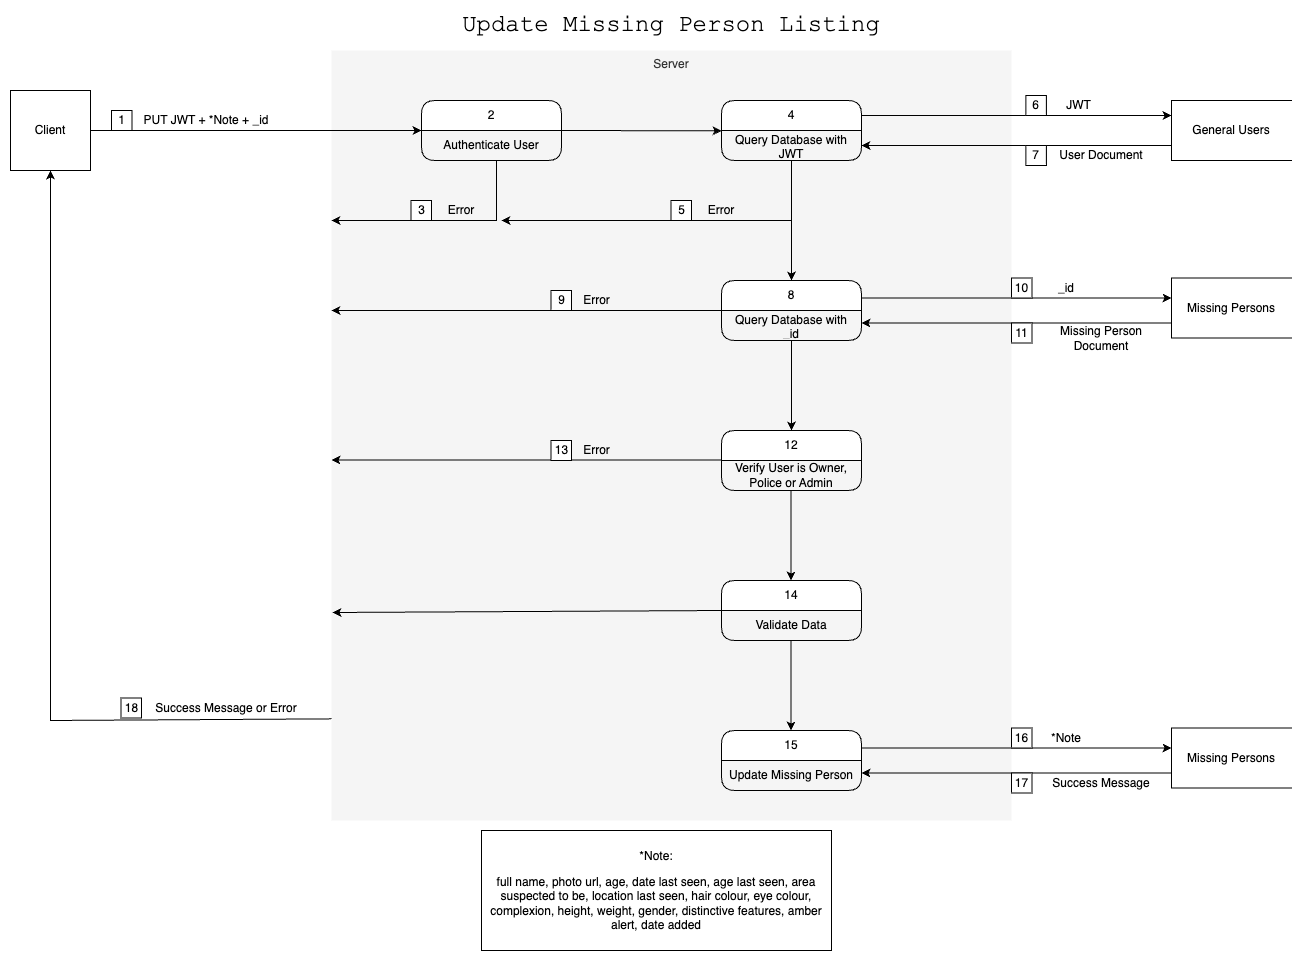

The diagram above was exported from draw.io. Its source (the exported page's mxGraphModel, read from the mxfile embedded in the PNG):
<mxGraphModel dx="1916" dy="655" grid="1" gridSize="10" guides="1" tooltips="1" connect="1" arrows="1" fold="1" page="1" pageScale="1" pageWidth="483" pageHeight="827" math="0" shadow="0">
  <root>
    <mxCell id="0" />
    <mxCell id="1" parent="0" />
    <mxCell id="tK6ZRglcj5WrS91HSLr6-49" value="Server" style="rounded=0;whiteSpace=wrap;html=1;verticalAlign=top;fillColor=#f5f5f5;fontColor=#333333;strokeColor=none;dashed=1;dashPattern=1 4;" vertex="1" parent="1">
      <mxGeometry x="50" y="90" width="680" height="770" as="geometry" />
    </mxCell>
    <mxCell id="tK6ZRglcj5WrS91HSLr6-50" value="&lt;font face=&quot;Courier New&quot; style=&quot;font-size: 24px;&quot;&gt;Update Missing Person Listing&lt;br&gt;&lt;/font&gt;" style="text;html=1;strokeColor=none;fillColor=none;align=center;verticalAlign=middle;whiteSpace=wrap;rounded=0;" vertex="1" parent="1">
      <mxGeometry x="140" y="50" width="500" height="30" as="geometry" />
    </mxCell>
    <mxCell id="tK6ZRglcj5WrS91HSLr6-51" value="1" style="html=1;whiteSpace=wrap;" vertex="1" parent="1">
      <mxGeometry x="-170" y="150" width="20.5" height="20" as="geometry" />
    </mxCell>
    <mxCell id="tK6ZRglcj5WrS91HSLr6-52" value="Client" style="whiteSpace=wrap;html=1;aspect=fixed;" vertex="1" parent="1">
      <mxGeometry x="-271" y="130" width="80" height="80" as="geometry" />
    </mxCell>
    <mxCell id="tK6ZRglcj5WrS91HSLr6-53" value="" style="endArrow=classic;html=1;rounded=0;exitX=1;exitY=0.5;exitDx=0;exitDy=0;entryX=0;entryY=0;entryDx=0;entryDy=0;entryPerimeter=0;" edge="1" parent="1" source="tK6ZRglcj5WrS91HSLr6-52" target="tK6ZRglcj5WrS91HSLr6-55">
      <mxGeometry width="50" height="50" relative="1" as="geometry">
        <mxPoint x="230" y="340" as="sourcePoint" />
        <mxPoint x="30" y="170" as="targetPoint" />
      </mxGeometry>
    </mxCell>
    <mxCell id="tK6ZRglcj5WrS91HSLr6-54" value="2" style="swimlane;fontStyle=0;childLayout=stackLayout;horizontal=1;startSize=30;horizontalStack=0;resizeParent=1;resizeParentMax=0;resizeLast=0;collapsible=1;marginBottom=0;whiteSpace=wrap;html=1;rounded=1;" vertex="1" parent="1">
      <mxGeometry x="140" y="140" width="140" height="60" as="geometry" />
    </mxCell>
    <mxCell id="tK6ZRglcj5WrS91HSLr6-55" value="Authenticate User" style="text;strokeColor=none;fillColor=none;align=center;verticalAlign=middle;spacingLeft=4;spacingRight=4;overflow=hidden;points=[[0,0.5],[1,0.5]];portConstraint=eastwest;rotatable=0;whiteSpace=wrap;html=1;" vertex="1" parent="tK6ZRglcj5WrS91HSLr6-54">
      <mxGeometry y="30" width="140" height="30" as="geometry" />
    </mxCell>
    <mxCell id="tK6ZRglcj5WrS91HSLr6-56" value="General Users" style="shape=partialRectangle;whiteSpace=wrap;html=1;bottom=1;right=0;left=1;top=1;fillColor=none;routingCenterX=-0.5;" vertex="1" parent="1">
      <mxGeometry x="890" y="140" width="120" height="60" as="geometry" />
    </mxCell>
    <mxCell id="tK6ZRglcj5WrS91HSLr6-57" value="Error" style="text;html=1;strokeColor=none;fillColor=none;align=center;verticalAlign=middle;whiteSpace=wrap;rounded=0;" vertex="1" parent="1">
      <mxGeometry x="150" y="235" width="60" height="30" as="geometry" />
    </mxCell>
    <mxCell id="tK6ZRglcj5WrS91HSLr6-58" value="3" style="html=1;whiteSpace=wrap;" vertex="1" parent="1">
      <mxGeometry x="129.5" y="240" width="20.5" height="20" as="geometry" />
    </mxCell>
    <mxCell id="tK6ZRglcj5WrS91HSLr6-59" value="" style="endArrow=classic;html=1;rounded=0;exitX=0.536;exitY=1;exitDx=0;exitDy=0;exitPerimeter=0;" edge="1" parent="1" source="tK6ZRglcj5WrS91HSLr6-55">
      <mxGeometry width="50" height="50" relative="1" as="geometry">
        <mxPoint x="220" y="350" as="sourcePoint" />
        <mxPoint x="50" y="260" as="targetPoint" />
        <Array as="points">
          <mxPoint x="215" y="260" />
        </Array>
      </mxGeometry>
    </mxCell>
    <mxCell id="tK6ZRglcj5WrS91HSLr6-60" value="" style="endArrow=classic;html=1;rounded=0;exitX=1;exitY=0.5;exitDx=0;exitDy=0;entryX=0;entryY=0.011;entryDx=0;entryDy=0;entryPerimeter=0;" edge="1" parent="1" source="tK6ZRglcj5WrS91HSLr6-54" target="tK6ZRglcj5WrS91HSLr6-62">
      <mxGeometry width="50" height="50" relative="1" as="geometry">
        <mxPoint x="220" y="350" as="sourcePoint" />
        <mxPoint x="270" y="300" as="targetPoint" />
      </mxGeometry>
    </mxCell>
    <mxCell id="tK6ZRglcj5WrS91HSLr6-61" value="4" style="swimlane;fontStyle=0;childLayout=stackLayout;horizontal=1;startSize=30;horizontalStack=0;resizeParent=1;resizeParentMax=0;resizeLast=0;collapsible=1;marginBottom=0;whiteSpace=wrap;html=1;rounded=1;" vertex="1" parent="1">
      <mxGeometry x="440" y="140" width="140" height="60" as="geometry" />
    </mxCell>
    <mxCell id="tK6ZRglcj5WrS91HSLr6-62" value="Query Database with JWT" style="text;strokeColor=none;fillColor=none;align=center;verticalAlign=middle;spacingLeft=4;spacingRight=4;overflow=hidden;points=[[0,0.5],[1,0.5]];portConstraint=eastwest;rotatable=0;whiteSpace=wrap;html=1;" vertex="1" parent="tK6ZRglcj5WrS91HSLr6-61">
      <mxGeometry y="30" width="140" height="30" as="geometry" />
    </mxCell>
    <mxCell id="tK6ZRglcj5WrS91HSLr6-63" value="" style="endArrow=classic;html=1;rounded=0;entryX=0;entryY=0.25;entryDx=0;entryDy=0;exitX=1;exitY=0.25;exitDx=0;exitDy=0;" edge="1" parent="1" source="tK6ZRglcj5WrS91HSLr6-61" target="tK6ZRglcj5WrS91HSLr6-56">
      <mxGeometry width="50" height="50" relative="1" as="geometry">
        <mxPoint x="580" y="170" as="sourcePoint" />
        <mxPoint x="270" y="310" as="targetPoint" />
      </mxGeometry>
    </mxCell>
    <mxCell id="tK6ZRglcj5WrS91HSLr6-64" value="" style="endArrow=classic;html=1;rounded=0;exitX=0;exitY=0.75;exitDx=0;exitDy=0;entryX=1;entryY=0.5;entryDx=0;entryDy=0;" edge="1" parent="1" source="tK6ZRglcj5WrS91HSLr6-56" target="tK6ZRglcj5WrS91HSLr6-62">
      <mxGeometry width="50" height="50" relative="1" as="geometry">
        <mxPoint x="220" y="360" as="sourcePoint" />
        <mxPoint x="270" y="310" as="targetPoint" />
      </mxGeometry>
    </mxCell>
    <mxCell id="tK6ZRglcj5WrS91HSLr6-65" value="Error" style="text;html=1;strokeColor=none;fillColor=none;align=center;verticalAlign=middle;whiteSpace=wrap;rounded=0;" vertex="1" parent="1">
      <mxGeometry x="410" y="235" width="60" height="30" as="geometry" />
    </mxCell>
    <mxCell id="tK6ZRglcj5WrS91HSLr6-66" value="5" style="html=1;whiteSpace=wrap;" vertex="1" parent="1">
      <mxGeometry x="389.5" y="240" width="20.5" height="20" as="geometry" />
    </mxCell>
    <mxCell id="tK6ZRglcj5WrS91HSLr6-67" value="JWT" style="text;html=1;strokeColor=none;fillColor=none;align=center;verticalAlign=middle;whiteSpace=wrap;rounded=0;" vertex="1" parent="1">
      <mxGeometry x="770" y="130" width="54.88" height="30" as="geometry" />
    </mxCell>
    <mxCell id="tK6ZRglcj5WrS91HSLr6-68" value="User Document" style="text;html=1;strokeColor=none;fillColor=none;align=center;verticalAlign=middle;whiteSpace=wrap;rounded=0;" vertex="1" parent="1">
      <mxGeometry x="764.88" y="180" width="110" height="30" as="geometry" />
    </mxCell>
    <mxCell id="tK6ZRglcj5WrS91HSLr6-69" value="8" style="swimlane;fontStyle=0;childLayout=stackLayout;horizontal=1;startSize=30;horizontalStack=0;resizeParent=1;resizeParentMax=0;resizeLast=0;collapsible=1;marginBottom=0;whiteSpace=wrap;html=1;rounded=1;" vertex="1" parent="1">
      <mxGeometry x="440" y="320" width="140" height="60" as="geometry" />
    </mxCell>
    <mxCell id="tK6ZRglcj5WrS91HSLr6-70" value="Query Database with _id" style="text;strokeColor=none;fillColor=none;align=center;verticalAlign=middle;spacingLeft=4;spacingRight=4;overflow=hidden;points=[[0,0.5],[1,0.5]];portConstraint=eastwest;rotatable=0;whiteSpace=wrap;html=1;" vertex="1" parent="tK6ZRglcj5WrS91HSLr6-69">
      <mxGeometry y="30" width="140" height="30" as="geometry" />
    </mxCell>
    <mxCell id="tK6ZRglcj5WrS91HSLr6-71" value="7" style="html=1;whiteSpace=wrap;" vertex="1" parent="1">
      <mxGeometry x="744.38" y="185" width="20.5" height="20" as="geometry" />
    </mxCell>
    <mxCell id="tK6ZRglcj5WrS91HSLr6-72" value="6" style="html=1;whiteSpace=wrap;" vertex="1" parent="1">
      <mxGeometry x="744.38" y="135" width="20.5" height="20" as="geometry" />
    </mxCell>
    <mxCell id="tK6ZRglcj5WrS91HSLr6-73" value="9" style="html=1;whiteSpace=wrap;" vertex="1" parent="1">
      <mxGeometry x="269.5" y="330" width="20.5" height="20" as="geometry" />
    </mxCell>
    <mxCell id="tK6ZRglcj5WrS91HSLr6-74" value="" style="endArrow=classic;html=1;rounded=0;entryX=0.5;entryY=0;entryDx=0;entryDy=0;" edge="1" parent="1" target="tK6ZRglcj5WrS91HSLr6-69">
      <mxGeometry width="50" height="50" relative="1" as="geometry">
        <mxPoint x="510" y="200" as="sourcePoint" />
        <mxPoint x="330" y="270" as="targetPoint" />
      </mxGeometry>
    </mxCell>
    <mxCell id="tK6ZRglcj5WrS91HSLr6-75" value="" style="endArrow=classic;html=1;rounded=0;" edge="1" parent="1">
      <mxGeometry width="50" height="50" relative="1" as="geometry">
        <mxPoint x="510" y="260" as="sourcePoint" />
        <mxPoint x="220" y="260" as="targetPoint" />
      </mxGeometry>
    </mxCell>
    <mxCell id="tK6ZRglcj5WrS91HSLr6-76" value="Missing Persons" style="shape=partialRectangle;whiteSpace=wrap;html=1;bottom=1;right=0;left=1;top=1;fillColor=none;routingCenterX=-0.5;" vertex="1" parent="1">
      <mxGeometry x="890" y="767.5" width="120" height="60" as="geometry" />
    </mxCell>
    <mxCell id="tK6ZRglcj5WrS91HSLr6-77" value="12" style="swimlane;fontStyle=0;childLayout=stackLayout;horizontal=1;startSize=30;horizontalStack=0;resizeParent=1;resizeParentMax=0;resizeLast=0;collapsible=1;marginBottom=0;whiteSpace=wrap;html=1;rounded=1;" vertex="1" parent="1">
      <mxGeometry x="440" y="470" width="140" height="60" as="geometry" />
    </mxCell>
    <mxCell id="tK6ZRglcj5WrS91HSLr6-78" value="Verify User is Owner, Police or Admin" style="text;html=1;strokeColor=none;fillColor=none;align=center;verticalAlign=middle;whiteSpace=wrap;rounded=0;" vertex="1" parent="tK6ZRglcj5WrS91HSLr6-77">
      <mxGeometry y="30" width="140" height="30" as="geometry" />
    </mxCell>
    <mxCell id="tK6ZRglcj5WrS91HSLr6-79" value="" style="endArrow=classic;html=1;rounded=0;entryX=0.5;entryY=0;entryDx=0;entryDy=0;" edge="1" parent="1" target="tK6ZRglcj5WrS91HSLr6-77">
      <mxGeometry width="50" height="50" relative="1" as="geometry">
        <mxPoint x="510" y="380" as="sourcePoint" />
        <mxPoint x="330" y="380" as="targetPoint" />
      </mxGeometry>
    </mxCell>
    <mxCell id="tK6ZRglcj5WrS91HSLr6-80" value="" style="endArrow=classic;html=1;rounded=0;entryX=0;entryY=0.25;entryDx=0;entryDy=0;exitX=1;exitY=0.25;exitDx=0;exitDy=0;" edge="1" parent="1">
      <mxGeometry width="50" height="50" relative="1" as="geometry">
        <mxPoint x="580" y="787.5" as="sourcePoint" />
        <mxPoint x="890" y="787.5" as="targetPoint" />
      </mxGeometry>
    </mxCell>
    <mxCell id="tK6ZRglcj5WrS91HSLr6-81" value="" style="endArrow=classic;html=1;rounded=0;exitX=0;exitY=0.75;exitDx=0;exitDy=0;entryX=1;entryY=0.5;entryDx=0;entryDy=0;" edge="1" parent="1" source="tK6ZRglcj5WrS91HSLr6-76">
      <mxGeometry width="50" height="50" relative="1" as="geometry">
        <mxPoint x="890" y="667.5" as="sourcePoint" />
        <mxPoint x="580" y="812.5" as="targetPoint" />
      </mxGeometry>
    </mxCell>
    <mxCell id="tK6ZRglcj5WrS91HSLr6-82" value="Success Message" style="text;html=1;strokeColor=none;fillColor=none;align=center;verticalAlign=middle;whiteSpace=wrap;rounded=0;" vertex="1" parent="1">
      <mxGeometry x="764.88" y="807.5" width="110" height="30" as="geometry" />
    </mxCell>
    <mxCell id="tK6ZRglcj5WrS91HSLr6-83" value="*Note" style="text;html=1;strokeColor=none;fillColor=none;align=center;verticalAlign=middle;whiteSpace=wrap;rounded=0;" vertex="1" parent="1">
      <mxGeometry x="759.76" y="762.5" width="50.24" height="30" as="geometry" />
    </mxCell>
    <mxCell id="tK6ZRglcj5WrS91HSLr6-84" value="16" style="html=1;whiteSpace=wrap;" vertex="1" parent="1">
      <mxGeometry x="730" y="767.5" width="20.5" height="20" as="geometry" />
    </mxCell>
    <mxCell id="tK6ZRglcj5WrS91HSLr6-85" value="17" style="html=1;whiteSpace=wrap;" vertex="1" parent="1">
      <mxGeometry x="730" y="812.5" width="20.5" height="20" as="geometry" />
    </mxCell>
    <mxCell id="tK6ZRglcj5WrS91HSLr6-86" value="Error" style="text;html=1;strokeColor=none;fillColor=none;align=center;verticalAlign=middle;whiteSpace=wrap;rounded=0;" vertex="1" parent="1">
      <mxGeometry x="290" y="325" width="50.5" height="30" as="geometry" />
    </mxCell>
    <mxCell id="tK6ZRglcj5WrS91HSLr6-87" value="" style="endArrow=classic;html=1;rounded=0;entryX=0.5;entryY=1;entryDx=0;entryDy=0;exitX=0;exitY=0.868;exitDx=0;exitDy=0;exitPerimeter=0;" edge="1" parent="1" source="tK6ZRglcj5WrS91HSLr6-49" target="tK6ZRglcj5WrS91HSLr6-52">
      <mxGeometry width="50" height="50" relative="1" as="geometry">
        <mxPoint x="49" y="528" as="sourcePoint" />
        <mxPoint x="-231" y="440" as="targetPoint" />
        <Array as="points">
          <mxPoint x="-231" y="760" />
        </Array>
      </mxGeometry>
    </mxCell>
    <mxCell id="tK6ZRglcj5WrS91HSLr6-88" value="Success Message or Error" style="text;html=1;strokeColor=none;fillColor=none;align=center;verticalAlign=middle;whiteSpace=wrap;rounded=0;" vertex="1" parent="1">
      <mxGeometry x="-130" y="732.5" width="150" height="30" as="geometry" />
    </mxCell>
    <mxCell id="tK6ZRglcj5WrS91HSLr6-89" value="18" style="html=1;whiteSpace=wrap;" vertex="1" parent="1">
      <mxGeometry x="-160.5" y="737.5" width="20.5" height="20" as="geometry" />
    </mxCell>
    <mxCell id="tK6ZRglcj5WrS91HSLr6-90" value="PUT JWT + *Note + _id" style="text;html=1;strokeColor=none;fillColor=none;align=center;verticalAlign=middle;whiteSpace=wrap;rounded=0;" vertex="1" parent="1">
      <mxGeometry x="-140" y="145" width="130" height="30" as="geometry" />
    </mxCell>
    <mxCell id="tK6ZRglcj5WrS91HSLr6-91" value="" style="endArrow=classic;html=1;rounded=0;exitX=0;exitY=0.5;exitDx=0;exitDy=0;" edge="1" parent="1">
      <mxGeometry width="50" height="50" relative="1" as="geometry">
        <mxPoint x="440" y="350" as="sourcePoint" />
        <mxPoint x="50" y="350" as="targetPoint" />
      </mxGeometry>
    </mxCell>
    <mxCell id="tK6ZRglcj5WrS91HSLr6-92" value="&lt;p data-pm-slice=&quot;1 1 [&amp;quot;bulletList&amp;quot;,null,&amp;quot;listItem&amp;quot;,null,&amp;quot;bulletList&amp;quot;,null,&amp;quot;listItem&amp;quot;,null]&quot;&gt;*Note:&lt;/p&gt;&lt;p data-pm-slice=&quot;1 1 [&amp;quot;bulletList&amp;quot;,null,&amp;quot;listItem&amp;quot;,null,&amp;quot;bulletList&amp;quot;,null,&amp;quot;listItem&amp;quot;,null]&quot;&gt;full name, photo url, age, date last seen, age last seen, area suspected to be, location last seen, hair colour, eye colour, complexion, height, weight, gender, distinctive features, amber alert, date added&lt;/p&gt;" style="rounded=0;whiteSpace=wrap;html=1;" vertex="1" parent="1">
      <mxGeometry x="200" y="870" width="350" height="120" as="geometry" />
    </mxCell>
    <mxCell id="tK6ZRglcj5WrS91HSLr6-93" value="" style="endArrow=classic;html=1;rounded=0;entryX=0.5;entryY=0;entryDx=0;entryDy=0;" edge="1" parent="1">
      <mxGeometry width="50" height="50" relative="1" as="geometry">
        <mxPoint x="509.5" y="530" as="sourcePoint" />
        <mxPoint x="509.5" y="620" as="targetPoint" />
      </mxGeometry>
    </mxCell>
    <mxCell id="tK6ZRglcj5WrS91HSLr6-94" value="14" style="swimlane;fontStyle=0;childLayout=stackLayout;horizontal=1;startSize=30;horizontalStack=0;resizeParent=1;resizeParentMax=0;resizeLast=0;collapsible=1;marginBottom=0;whiteSpace=wrap;html=1;rounded=1;" vertex="1" parent="1">
      <mxGeometry x="440" y="620" width="140" height="60" as="geometry" />
    </mxCell>
    <mxCell id="tK6ZRglcj5WrS91HSLr6-95" value="Validate Data" style="text;html=1;strokeColor=none;fillColor=none;align=center;verticalAlign=middle;whiteSpace=wrap;rounded=0;" vertex="1" parent="tK6ZRglcj5WrS91HSLr6-94">
      <mxGeometry y="30" width="140" height="30" as="geometry" />
    </mxCell>
    <mxCell id="tK6ZRglcj5WrS91HSLr6-96" value="" style="endArrow=classic;html=1;rounded=0;entryX=0.001;entryY=0.766;entryDx=0;entryDy=0;entryPerimeter=0;exitX=0;exitY=0.5;exitDx=0;exitDy=0;" edge="1" parent="1" source="tK6ZRglcj5WrS91HSLr6-94">
      <mxGeometry width="50" height="50" relative="1" as="geometry">
        <mxPoint x="440" y="648" as="sourcePoint" />
        <mxPoint x="51" y="652" as="targetPoint" />
      </mxGeometry>
    </mxCell>
    <mxCell id="tK6ZRglcj5WrS91HSLr6-97" value="" style="endArrow=classic;html=1;rounded=0;exitX=0;exitY=0.5;exitDx=0;exitDy=0;" edge="1" parent="1">
      <mxGeometry width="50" height="50" relative="1" as="geometry">
        <mxPoint x="440" y="499.5" as="sourcePoint" />
        <mxPoint x="50" y="499.5" as="targetPoint" />
      </mxGeometry>
    </mxCell>
    <mxCell id="tK6ZRglcj5WrS91HSLr6-98" value="Error" style="text;html=1;strokeColor=none;fillColor=none;align=center;verticalAlign=middle;whiteSpace=wrap;rounded=0;" vertex="1" parent="1">
      <mxGeometry x="290" y="475" width="50.5" height="30" as="geometry" />
    </mxCell>
    <mxCell id="tK6ZRglcj5WrS91HSLr6-99" value="13" style="html=1;whiteSpace=wrap;" vertex="1" parent="1">
      <mxGeometry x="269.5" y="480" width="20.5" height="20" as="geometry" />
    </mxCell>
    <mxCell id="tK6ZRglcj5WrS91HSLr6-100" value="15" style="swimlane;fontStyle=0;childLayout=stackLayout;horizontal=1;startSize=30;horizontalStack=0;resizeParent=1;resizeParentMax=0;resizeLast=0;collapsible=1;marginBottom=0;whiteSpace=wrap;html=1;rounded=1;" vertex="1" parent="1">
      <mxGeometry x="440" y="770" width="140" height="60" as="geometry" />
    </mxCell>
    <mxCell id="tK6ZRglcj5WrS91HSLr6-101" value="Update Missing Person" style="text;html=1;strokeColor=none;fillColor=none;align=center;verticalAlign=middle;whiteSpace=wrap;rounded=0;" vertex="1" parent="tK6ZRglcj5WrS91HSLr6-100">
      <mxGeometry y="30" width="140" height="30" as="geometry" />
    </mxCell>
    <mxCell id="tK6ZRglcj5WrS91HSLr6-102" value="" style="endArrow=classic;html=1;rounded=0;entryX=0.5;entryY=0;entryDx=0;entryDy=0;" edge="1" parent="1">
      <mxGeometry width="50" height="50" relative="1" as="geometry">
        <mxPoint x="509.5" y="680" as="sourcePoint" />
        <mxPoint x="509.5" y="770" as="targetPoint" />
      </mxGeometry>
    </mxCell>
    <mxCell id="tK6ZRglcj5WrS91HSLr6-104" value="Missing Persons" style="shape=partialRectangle;whiteSpace=wrap;html=1;bottom=1;right=0;left=1;top=1;fillColor=none;routingCenterX=-0.5;" vertex="1" parent="1">
      <mxGeometry x="890" y="317.5" width="120" height="60" as="geometry" />
    </mxCell>
    <mxCell id="tK6ZRglcj5WrS91HSLr6-105" value="" style="endArrow=classic;html=1;rounded=0;entryX=0;entryY=0.25;entryDx=0;entryDy=0;exitX=1;exitY=0.25;exitDx=0;exitDy=0;" edge="1" parent="1">
      <mxGeometry width="50" height="50" relative="1" as="geometry">
        <mxPoint x="580" y="337.5" as="sourcePoint" />
        <mxPoint x="890" y="337.5" as="targetPoint" />
      </mxGeometry>
    </mxCell>
    <mxCell id="tK6ZRglcj5WrS91HSLr6-106" value="" style="endArrow=classic;html=1;rounded=0;exitX=0;exitY=0.75;exitDx=0;exitDy=0;entryX=1;entryY=0.5;entryDx=0;entryDy=0;" edge="1" parent="1" source="tK6ZRglcj5WrS91HSLr6-104">
      <mxGeometry width="50" height="50" relative="1" as="geometry">
        <mxPoint x="890" y="217.5" as="sourcePoint" />
        <mxPoint x="580" y="362.5" as="targetPoint" />
      </mxGeometry>
    </mxCell>
    <mxCell id="tK6ZRglcj5WrS91HSLr6-107" value="Missing Person Document" style="text;html=1;strokeColor=none;fillColor=none;align=center;verticalAlign=middle;whiteSpace=wrap;rounded=0;" vertex="1" parent="1">
      <mxGeometry x="749.88" y="362.5" width="140" height="30" as="geometry" />
    </mxCell>
    <mxCell id="tK6ZRglcj5WrS91HSLr6-108" value="_id" style="text;html=1;strokeColor=none;fillColor=none;align=center;verticalAlign=middle;whiteSpace=wrap;rounded=0;" vertex="1" parent="1">
      <mxGeometry x="759.76" y="312.5" width="50.24" height="30" as="geometry" />
    </mxCell>
    <mxCell id="tK6ZRglcj5WrS91HSLr6-109" value="10" style="html=1;whiteSpace=wrap;" vertex="1" parent="1">
      <mxGeometry x="730" y="317.5" width="20.5" height="20" as="geometry" />
    </mxCell>
    <mxCell id="tK6ZRglcj5WrS91HSLr6-110" value="11" style="html=1;whiteSpace=wrap;" vertex="1" parent="1">
      <mxGeometry x="730" y="362.5" width="20.5" height="20" as="geometry" />
    </mxCell>
  </root>
</mxGraphModel>